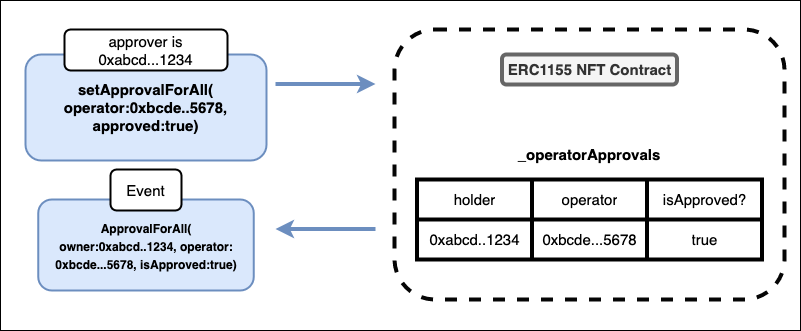

The diagram above was exported from draw.io. Its source (the exported page's mxGraphModel, read from the mxfile embedded in the PNG):
<mxGraphModel dx="1426" dy="801" grid="1" gridSize="10" guides="1" tooltips="1" connect="1" arrows="1" fold="1" page="1" pageScale="1" pageWidth="850" pageHeight="1100" math="0" shadow="0">
  <root>
    <mxCell id="0" />
    <mxCell id="1" parent="0" />
    <mxCell id="2" value="" style="rounded=0;whiteSpace=wrap;html=1;" vertex="1" parent="1">
      <mxGeometry x="25" y="280" width="800" height="330" as="geometry" />
    </mxCell>
    <mxCell id="3" value="" style="rounded=1;whiteSpace=wrap;html=1;strokeColor=#050505;strokeWidth=4;fontSize=15;fillColor=none;dashed=1;" vertex="1" parent="1">
      <mxGeometry x="419" y="309" width="390" height="270" as="geometry" />
    </mxCell>
    <mxCell id="4" value="&lt;b&gt;setApprovalForAll(&lt;br&gt;operator:0xbcde..5678, approved:true)&lt;/b&gt;" style="rounded=1;whiteSpace=wrap;html=1;strokeColor=#6c8ebf;strokeWidth=2;fontSize=15;fillColor=#dae8fc;" vertex="1" parent="1">
      <mxGeometry x="50" y="334" width="241" height="106" as="geometry" />
    </mxCell>
    <mxCell id="5" value="approver is 0xabcd...1234" style="rounded=1;whiteSpace=wrap;html=1;strokeColor=default;strokeWidth=2;fontSize=15;fillColor=default;" vertex="1" parent="1">
      <mxGeometry x="89" y="309" width="163" height="41" as="geometry" />
    </mxCell>
    <mxCell id="6" value="" style="endArrow=classic;html=1;rounded=0;fontSize=15;strokeWidth=4;fillColor=#dae8fc;strokeColor=#6c8ebf;" edge="1" parent="1">
      <mxGeometry width="50" height="50" relative="1" as="geometry">
        <mxPoint x="300" y="363.5" as="sourcePoint" />
        <mxPoint x="400" y="363.5" as="targetPoint" />
      </mxGeometry>
    </mxCell>
    <mxCell id="7" value="&lt;b style=&quot;&quot;&gt;&lt;font style=&quot;font-size: 12px;&quot;&gt;ApprovalForAll(&lt;br&gt;owner:0xabcd..1234, operator: 0xbcde...5678, isApproved:true)&lt;/font&gt;&lt;/b&gt;" style="rounded=1;whiteSpace=wrap;html=1;strokeColor=#6c8ebf;strokeWidth=2;fontSize=15;fillColor=#dae8fc;" vertex="1" parent="1">
      <mxGeometry x="62.75" y="479" width="215.5" height="91" as="geometry" />
    </mxCell>
    <mxCell id="8" value="" style="endArrow=classic;html=1;rounded=0;fontSize=15;strokeWidth=4;fillColor=#dae8fc;strokeColor=#6c8ebf;" edge="1" parent="1">
      <mxGeometry width="50" height="50" relative="1" as="geometry">
        <mxPoint x="400" y="508.5" as="sourcePoint" />
        <mxPoint x="300" y="508.5" as="targetPoint" />
      </mxGeometry>
    </mxCell>
    <mxCell id="9" value="&lt;b&gt;&lt;font style=&quot;font-size: 15px;&quot;&gt;ERC1155 NFT Contract&lt;/font&gt;&lt;/b&gt;" style="rounded=1;whiteSpace=wrap;html=1;strokeWidth=4;fillColor=#f5f5f5;fontColor=#333333;strokeColor=#666666;" vertex="1" parent="1">
      <mxGeometry x="526.5" y="334" width="175" height="30" as="geometry" />
    </mxCell>
    <mxCell id="10" value="" style="shape=table;startSize=0;container=1;collapsible=0;childLayout=tableLayout;rounded=1;strokeWidth=4;fontSize=15;swimlaneFillColor=default;" vertex="1" parent="1">
      <mxGeometry x="441.5" y="459" width="345" height="80" as="geometry" />
    </mxCell>
    <mxCell id="11" value="" style="shape=tableRow;horizontal=0;startSize=0;swimlaneHead=0;swimlaneBody=0;top=0;left=0;bottom=0;right=0;collapsible=0;dropTarget=0;fillColor=none;points=[[0,0.5],[1,0.5]];portConstraint=eastwest;rounded=1;strokeWidth=4;fontSize=15;" vertex="1" parent="10">
      <mxGeometry width="345" height="40" as="geometry" />
    </mxCell>
    <mxCell id="12" value="holder" style="shape=partialRectangle;html=1;whiteSpace=wrap;connectable=0;overflow=hidden;fillColor=none;top=0;left=0;bottom=0;right=0;pointerEvents=1;rounded=1;strokeWidth=4;fontSize=15;" vertex="1" parent="11">
      <mxGeometry width="115" height="40" as="geometry">
        <mxRectangle width="115" height="40" as="alternateBounds" />
      </mxGeometry>
    </mxCell>
    <mxCell id="13" value="operator" style="shape=partialRectangle;html=1;whiteSpace=wrap;connectable=0;overflow=hidden;fillColor=none;top=0;left=0;bottom=0;right=0;pointerEvents=1;rounded=1;strokeWidth=4;fontSize=15;" vertex="1" parent="11">
      <mxGeometry x="115" width="115" height="40" as="geometry">
        <mxRectangle width="115" height="40" as="alternateBounds" />
      </mxGeometry>
    </mxCell>
    <mxCell id="14" value="isApproved?" style="shape=partialRectangle;html=1;whiteSpace=wrap;connectable=0;overflow=hidden;fillColor=none;top=0;left=0;bottom=0;right=0;pointerEvents=1;rounded=1;strokeWidth=4;fontSize=15;" vertex="1" parent="11">
      <mxGeometry x="230" width="115" height="40" as="geometry">
        <mxRectangle width="115" height="40" as="alternateBounds" />
      </mxGeometry>
    </mxCell>
    <mxCell id="15" value="" style="shape=tableRow;horizontal=0;startSize=0;swimlaneHead=0;swimlaneBody=0;top=0;left=0;bottom=0;right=0;collapsible=0;dropTarget=0;fillColor=none;points=[[0,0.5],[1,0.5]];portConstraint=eastwest;rounded=1;strokeWidth=4;fontSize=15;" vertex="1" parent="10">
      <mxGeometry y="40" width="345" height="40" as="geometry" />
    </mxCell>
    <mxCell id="16" value="0xabcd..1234" style="shape=partialRectangle;html=1;whiteSpace=wrap;connectable=0;overflow=hidden;fillColor=none;top=0;left=0;bottom=0;right=0;pointerEvents=1;rounded=1;strokeWidth=4;fontSize=15;" vertex="1" parent="15">
      <mxGeometry width="115" height="40" as="geometry">
        <mxRectangle width="115" height="40" as="alternateBounds" />
      </mxGeometry>
    </mxCell>
    <mxCell id="17" value="0xbcde...5678" style="shape=partialRectangle;html=1;whiteSpace=wrap;connectable=0;overflow=hidden;fillColor=none;top=0;left=0;bottom=0;right=0;pointerEvents=1;rounded=1;strokeWidth=4;fontSize=15;" vertex="1" parent="15">
      <mxGeometry x="115" width="115" height="40" as="geometry">
        <mxRectangle width="115" height="40" as="alternateBounds" />
      </mxGeometry>
    </mxCell>
    <mxCell id="18" value="true" style="shape=partialRectangle;html=1;whiteSpace=wrap;connectable=0;overflow=hidden;fillColor=none;top=0;left=0;bottom=0;right=0;pointerEvents=1;rounded=1;strokeWidth=4;fontSize=15;" vertex="1" parent="15">
      <mxGeometry x="230" width="115" height="40" as="geometry">
        <mxRectangle width="115" height="40" as="alternateBounds" />
      </mxGeometry>
    </mxCell>
    <mxCell id="19" value="&lt;b&gt;_operatorApprovals&lt;/b&gt;" style="text;html=1;strokeColor=none;fillColor=none;align=center;verticalAlign=middle;whiteSpace=wrap;rounded=0;strokeWidth=4;fontSize=15;" vertex="1" parent="1">
      <mxGeometry x="584" y="419" width="60" height="30" as="geometry" />
    </mxCell>
    <mxCell id="20" value="Event" style="rounded=1;whiteSpace=wrap;html=1;strokeColor=default;strokeWidth=2;fontSize=15;fillColor=default;" vertex="1" parent="1">
      <mxGeometry x="135" y="449" width="71" height="41" as="geometry" />
    </mxCell>
  </root>
</mxGraphModel>